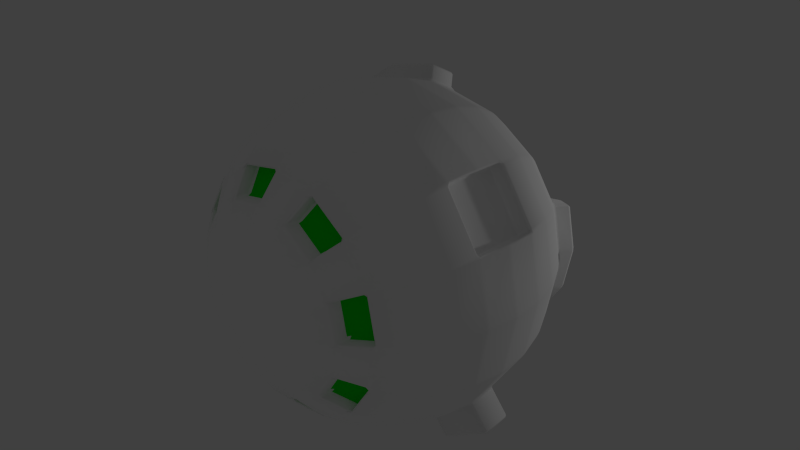 # Source: swarm_droid.blend  (saved by Blender 2.75.0; exported with 4.5.12 LTS)
import bpy
from mathutils import Matrix  # noqa: F401  (used for matrix-valued properties, if any)

bpy.ops.wm.read_factory_settings(use_empty=True)
scene = bpy.context.scene
scene.name = 'Scene'

# ---- collections
col_collection_1 = bpy.data.collections.new('Collection 1'); scene.collection.children.link(col_collection_1)

# ---- materials (node trees are filled in below, after node groups)
mat_material = bpy.data.materials.new('Material')
mat_material.alpha_threshold = 0.0
mat_material.use_transparent_shadow = False
mat_material.diffuse_color = (1.0, 1.0, 1.0, 1.0)
mat_material.roughness = 0.5
mat_material.line_color = (0.0, 0.0, 0.0, 1.0)
mat_material_001 = bpy.data.materials.new('Material.001')
mat_material_001.alpha_threshold = 0.0
mat_material_001.use_transparent_shadow = False
mat_material_001.diffuse_color = (0.0, 0.8, 0.00478, 1.0)
mat_material_001.roughness = 0.5

# ---- material node trees

# ---- world
world_world = bpy.data.worlds.new('World'); scene.world = world_world
world_world.color = (0.05088, 0.05088, 0.05088)
world_world.use_sun_shadow = False
world_world.sun_shadow_jitter_overblur = 0.0
world_world.cycles.sampling_method = 'MANUAL'
world_world.cycles.sample_map_resolution = 256

# ---- cameras
cam_camera = bpy.data.cameras.new('Camera')
cam_camera.clip_end = 100.0
cam_camera.lens = 35.0
cam_camera.sensor_width = 32.0
cam_camera.sensor_height = 18.0
cam_camera.ortho_scale = 7.314
cam_camera.dof.focus_distance = 0.0
cam_camera.dof.aperture_fstop = 128.0

# ---- lights
light_lamp = bpy.data.lights.new('Lamp', 'POINT')
light_lamp.transmission_factor = 0.0
light_lamp.cutoff_distance = 30.0
light_lamp.energy = 100.0
light_lamp.shadow_buffer_clip_start = 1.001
light_lamp.shadow_soft_size = 0.1
light_lamp.shadow_maximum_resolution = 0.006
light_lamp.use_absolute_resolution = True
light_lamp.cycles.use_multiple_importance_sampling = False

# ---- meshes
me_cube = bpy.data.meshes.new('Cube')
me_cube.from_pydata([(0.1855, -0.2842, 2.399e-07), (0.2551, -0.2466, 2.384e-07), (0.3704, -0.185, 2.384e-07), (0.4714, -0.1021, 2.384e-07), (0.5543, -0.001091, 2.086e-07), (0.6667, 0.3693, 1.879e-07), (0.6539, 0.4993, 1.788e-07), (0.6159, 0.6244, 1.49e-07), (0.5543, 0.7397, 1.49e-07), (0.4714, 0.8407, 1.49e-07), (0.3704, 0.9236, 1.192e-07), (0.2551, 0.9852, 1.192e-07), (0.1301, 1.023, 1.192e-07), (0.1714, -0.2842, -0.07098), (0.2357, -0.2466, -0.09763), (0.3422, -0.185, -0.1417), (0.4355, -0.1021, -0.1804), (0.5121, -0.001091, -0.2121), (0.6159, 0.3693, -0.2551), (0.6041, 0.4993, -0.2502), (0.569, 0.6244, -0.2357), (0.5121, 0.7397, -0.2121), (0.4355, 0.8407, -0.1804), (0.3422, 0.9236, -0.1417), (0.2357, 0.9852, -0.09763), (0.1202, 1.023, -0.04977), (0.1311, -0.2842, -0.1311), (0.1804, -0.2466, -0.1804), (0.2619, -0.185, -0.2619), (0.3333, -0.1021, -0.3333), (0.392, -0.001091, -0.392), (0.4355, 0.1142, -0.4355), (0.4623, 0.2392, -0.4623), (0.4714, 0.3693, -0.4714), (0.4623, 0.4993, -0.4623), (0.4355, 0.6244, -0.4355), (0.392, 0.7397, -0.392), (0.3333, 0.8407, -0.3333), (0.2619, 0.9236, -0.2619), (0.1804, 0.9852, -0.1804), (0.09197, 1.023, -0.09197), (0.07098, -0.2842, -0.1714), (0.09763, -0.2466, -0.2357), (0.1417, -0.185, -0.3422), (0.1804, -0.1021, -0.4355), (0.2121, -0.001091, -0.5121), (0.2357, 0.1142, -0.569), (0.2502, 0.2392, -0.6041), (0.2551, 0.3693, -0.6159), (0.2502, 0.4993, -0.6041), (0.2357, 0.6244, -0.569), (0.2121, 0.7397, -0.5121), (0.1804, 0.8407, -0.4355), (0.1417, 0.9236, -0.3422), (0.09763, 0.9852, -0.2357), (0.04977, 1.023, -0.1202), (-2.886e-07, -0.2842, -0.1855), (-2.922e-07, -0.2466, -0.2551), (-2.829e-07, -0.185, -0.3704), (-2.803e-07, -0.1021, -0.4714), (-2.75e-07, -0.001091, -0.5543), (-2.377e-07, 0.1142, -0.6159), (-2.188e-07, 0.2392, -0.6539), (-2.389e-07, 0.3693, -0.6667), (-1.796e-07, 0.4993, -0.6539), (-2.004e-07, 0.6244, -0.6159), (-1.631e-07, 0.7397, -0.5543), (-1.379e-07, 0.8407, -0.4714), (-1.155e-07, 0.9236, -0.3704), (-1.161e-07, 0.9852, -0.2551), (-7.563e-08, 1.023, -0.1301), (-0.07098, -0.2842, -0.1714), (-0.09763, -0.2466, -0.2357), (-0.1417, -0.185, -0.3422), (-0.1804, -0.1021, -0.4355), (-0.2121, -0.001091, -0.5121), (-0.2357, 0.1142, -0.569), (-0.2502, 0.2392, -0.6041), (-0.2551, 0.3693, -0.6159), (-0.2502, 0.4993, -0.6041), (-0.2357, 0.6244, -0.569), (-0.2121, 0.7397, -0.5121), (-0.1804, 0.8407, -0.4355), (-0.1417, 0.9236, -0.3422), (-0.09763, 0.9852, -0.2357), (-0.04977, 1.023, -0.1202), (-0.1312, -0.2842, -0.1311), (-0.1804, -0.2466, -0.1804), (-0.2619, -0.185, -0.2619), (-0.3333, -0.1021, -0.3333), (-0.392, -0.001091, -0.392), (-0.4355, 0.1142, -0.4355), (-0.4623, 0.2392, -0.4623), (-0.4714, 0.3693, -0.4714), (-0.4623, 0.4993, -0.4623), (-0.4355, 0.6244, -0.4355), (-0.392, 0.7397, -0.392), (-0.3333, 0.8407, -0.3333), (-0.2619, 0.9236, -0.2619), (-0.1804, 0.9852, -0.1804), (-0.09197, 1.023, -0.09197), (-0.1714, -0.2842, -0.07098), (-0.2357, -0.2466, -0.09763), (0.3422, -0.385, -0.1417), (-0.4355, -0.1021, -0.1804), (-0.5121, -0.001091, -0.2121), (-0.569, 0.1142, -0.2357), (-0.6041, 0.2392, -0.2502), (-0.6159, 0.3693, -0.2551), (-0.6041, 0.4993, -0.2502), (-0.569, 0.6244, -0.2357), (-0.5121, 0.7397, -0.2121), (-0.4355, 0.8407, -0.1804), (-0.3422, 0.9236, -0.1417), (-0.2357, 0.9852, -0.09763), (-0.1202, 1.023, -0.04977), (-0.1855, -0.2842, 2.399e-07), (-0.2551, -0.2466, 2.98e-07), (0.2357, -0.4466, -0.09763), (-0.4714, -0.1021, 2.682e-07), (-0.5543, -0.001091, 3.576e-07), (-0.6159, 0.1142, 3.278e-07), (-0.6539, 0.2392, 2.98e-07), (-0.6667, 0.3693, 3.442e-07), (-0.6539, 0.4993, 2.831e-07), (-0.6159, 0.6244, 3.278e-07), (-0.5543, 0.7397, 2.98e-07), (-0.4714, 0.8407, 1.788e-07), (-0.3704, 0.9236, 2.384e-07), (-0.2551, 0.9852, 2.384e-07), (-0.1301, 1.023, 1.788e-07), (-0.1714, -0.2842, 0.07098), (-0.2357, -0.2466, 0.09763), (-0.3422, -0.185, 0.1417), (-0.4355, -0.1021, 0.1804), (-0.5121, -0.001091, 0.2121), (-0.569, 0.1142, 0.2357), (-0.6041, 0.2392, 0.2502), (-0.6159, 0.3693, 0.2551), (-0.6041, 0.4993, 0.2502), (-0.569, 0.6244, 0.2357), (-0.5121, 0.7397, 0.2121), (-0.4355, 0.8407, 0.1804), (-0.3422, 0.9236, 0.1417), (-0.2357, 0.9852, 0.09763), (-0.1202, 1.023, 0.04977), (-0.1311, -0.2842, 0.1312), (-0.1804, -0.2466, 0.1804), (-0.2619, -0.185, 0.2619), (-0.3333, -0.1021, 0.3333), (-0.392, -0.001091, 0.392), (-0.4355, 0.1142, 0.4355), (-0.4623, 0.2392, 0.4623), (-0.4714, 0.3693, 0.4714), (-0.4623, 0.4993, 0.4623), (-0.4355, 0.6244, 0.4355), (-0.392, 0.7397, 0.392), (-0.3333, 0.8407, 0.3333), (-0.2619, 0.9236, 0.2619), (-0.1804, 0.9852, 0.1804), (-0.09197, 1.023, 0.09197), (-0.07098, -0.2842, 0.1714), (-0.09763, -0.2466, 0.2357), (-0.1417, -0.185, 0.3422), (-0.1804, -0.1021, 0.4355), (-0.2121, -0.001091, 0.5121), (-0.2357, 0.1142, 0.569), (-0.2502, 0.2392, 0.6041), (-0.2551, 0.3693, 0.6159), (-0.2502, 0.4993, 0.6041), (-0.2357, 0.6244, 0.569), (-0.2121, 0.7397, 0.5121), (-0.1804, 0.8407, 0.4355), (-0.1417, 0.9236, 0.3422), (-0.09763, 0.9852, 0.2357), (-0.04977, 1.023, 0.1202), (-1.894e-07, -0.2842, 0.1855), (-1.531e-07, -0.2466, 0.2551), (-7.428e-08, -0.185, 0.3704), (-7.169e-08, -0.1021, 0.4714), (6.277e-08, -0.001091, 0.5543), (4.044e-08, 0.1142, 0.6159), (-2.811e-10, 0.2392, 0.6539), (9.883e-08, 0.3693, 0.6667), (3.9e-08, 0.4993, 0.6539), (1.374e-07, 0.6244, 0.6159), (1.746e-07, 0.7397, 0.5543), (7.067e-08, 0.8407, 0.4714), (9.312e-08, 0.9236, 0.3704), (8.256e-08, 0.9852, 0.2551), (-2.099e-08, 1.023, 0.1301), (0.07098, -0.2842, 0.1714), (0.09763, -0.2466, 0.2357), (0.1417, -0.185, 0.3422), (0.1804, -0.1021, 0.4355), (0.2121, -0.001091, 0.5121), (0.2357, 0.1142, 0.569), (0.2502, 0.2392, 0.6041), (0.2551, 0.3693, 0.6159), (0.2502, 0.4993, 0.6041), (0.2357, 0.6244, 0.569), (0.2121, 0.7397, 0.5121), (0.1804, 0.8407, 0.4355), (0.1417, 0.9236, 0.3422), (0.09763, 0.9852, 0.2357), (0.04977, 1.023, 0.1202), (0.1311, -0.2842, 0.1311), (0.1804, -0.2466, 0.1804), (0.2619, -0.185, 0.2619), (0.3333, -0.1021, 0.3333), (0.392, -0.001091, 0.392), (0.4355, 0.1142, 0.4355), (0.4623, 0.2392, 0.4623), (0.4714, 0.3693, 0.4714), (0.4623, 0.4993, 0.4623), (0.4355, 0.6244, 0.4355), (0.392, 0.7397, 0.392), (0.3333, 0.8407, 0.3333), (0.2619, 0.9236, 0.2619), (0.1804, 0.9852, 0.1804), (0.09197, 1.023, 0.09197), (-6.08e-08, 1.036, 1.192e-07), (0.1714, -0.2842, 0.07098), (0.2357, -0.2466, 0.09763), (0.3422, -0.185, 0.1417), (0.4355, -0.1021, 0.1804), (0.5121, -0.001091, 0.2121), (0.569, 0.1142, 0.2357), (0.6041, 0.2392, 0.2502), (0.6159, 0.3693, 0.2551), (0.6041, 0.4993, 0.2502), (0.569, 0.6244, 0.2357), (0.5121, 0.7397, 0.2121), (0.4355, 0.8407, 0.1804), (0.3422, 0.9236, 0.1417), (0.2357, 0.9852, 0.09763), (0.1202, 1.023, 0.04977), (0.4714, 0.774, 1.425e-07), (0.3704, 0.8569, 1.127e-07), (0.4355, 0.774, -0.1804), (0.3422, 0.8569, -0.1417), (0.3333, 0.774, -0.3333), (0.2619, 0.8569, -0.2619), (0.1804, 0.774, -0.4355), (0.1417, 0.8569, -0.3422), (-1.509e-07, 0.774, -0.4714), (-1.284e-07, 0.8569, -0.3704), (-0.1804, 0.774, -0.4355), (-0.1417, 0.8569, -0.3422), (-0.3333, 0.774, -0.3333), (-0.2619, 0.8569, -0.2619), (-0.4355, 0.774, -0.1804), (-0.3422, 0.8569, -0.1417), (-0.4714, 0.774, 1.723e-07), (-0.3704, 0.8569, 2.319e-07), (-0.4355, 0.774, 0.1804), (-0.3422, 0.8569, 0.1417), (-0.3333, 0.774, 0.3333), (-0.2619, 0.8569, 0.2619), (-0.1804, 0.774, 0.4355), (-0.1417, 0.8569, 0.3422), (5.772e-08, 0.774, 0.4714), (8.017e-08, 0.8569, 0.3704), (0.1804, 0.774, 0.4355), (0.1417, 0.8569, 0.3422), (0.3333, 0.774, 0.3333), (0.2619, 0.8569, 0.2619), (0.4355, 0.774, 0.1804), (0.3422, 0.8569, 0.1417), (-0.2159, -0.3026, -0.1875), (-0.2974, -0.241, -0.269), (-0.3688, -0.1581, -0.3404), (-0.2712, -0.3026, -0.1047), (-0.3777, -0.241, -0.1488), (-0.471, -0.1581, -0.1875), (-0.2906, -0.3026, -0.007061), (-0.4059, -0.241, -0.007061), (-0.5069, -0.1581, -0.007061), (-0.2712, -0.3026, 0.09057), (-0.3777, -0.241, 0.1347), (-0.471, -0.1581, 0.1733), (0.1804, -0.4466, -0.1804), (0.2619, -0.385, -0.2619), (-0.324, 0.2264, -0.7144), (-0.3289, 0.3565, -0.7263), (-0.5361, 0.2264, -0.5727), (-0.5451, 0.3565, -0.5818), (0.2454, -0.4312, -0.134), (0.2986, -0.4004, -0.1561), (0.2177, -0.4312, -0.1754), (0.2585, -0.4004, -0.2162), (0.2454, -0.6312, -0.134), (0.2986, -0.6004, -0.1561), (0.2177, -0.6312, -0.1754), (0.2585, -0.6004, -0.2162), (0.4919, 0.01887, 0.01241), (0.5535, 0.1341, 0.01241), (0.5915, 0.2592, 0.01241), (0.6043, 0.3892, 0.01241), (0.4497, 0.01887, -0.1997), (0.5066, 0.1341, -0.2233), (0.5417, 0.2592, -0.2378), (0.5535, 0.3892, -0.2427), (0.3296, 0.01887, -0.3795), (0.3731, 0.1341, -0.4231), (0.4, 0.2592, -0.4499), (0.409, 0.3892, -0.459), (0.4497, 0.01887, 0.2245), (0.5066, 0.1341, 0.2481), (0.5417, 0.2592, 0.2626), (0.5535, 0.3892, 0.2675), (0.1714, -0.2176, -0.07098), (0.1855, -0.2176, 2.338e-07), (0.1311, -0.2176, -0.1311), (0.07098, -0.2176, -0.1714), (-2.947e-07, -0.2176, -0.1855), (-0.07098, -0.2176, -0.1714), (-0.1312, -0.2176, -0.1311), (-0.1714, -0.2176, -0.07098), (-0.1855, -0.2176, 2.338e-07), (-0.1714, -0.2176, 0.07098), (-0.1311, -0.2176, 0.1312), (-0.07098, -0.2176, 0.1714), (-1.955e-07, -0.2176, 0.1855), (0.07098, -0.2176, 0.1714), (0.1285, -0.2345, -0.05323), (0.1311, -0.2176, 0.1311), (0.1714, -0.2176, 0.07098), (-0.5487, 0.2392, 0.2132), (-0.5605, 0.3693, 0.2181), (-0.5487, 0.4993, 0.2132), (-0.4069, 0.2392, 0.4253), (-0.416, 0.3693, 0.4344), (-0.4069, 0.4993, 0.4253), (0.1285, -0.2178, -0.05323), (0.1391, -0.2178, 2.329e-07), (0.09836, -0.2178, -0.09836), (0.05323, -0.2178, -0.1285), (-2.815e-07, -0.2178, -0.1391), (-0.05323, -0.2178, -0.1285), (-0.09836, -0.2178, -0.09836), (-0.1285, -0.2178, -0.05323), (-0.1391, -0.2178, 2.329e-07), (-0.1285, -0.2178, 0.05323), (-0.09836, -0.2178, 0.09836), (-0.05323, -0.2178, 0.1285), (-2.071e-07, -0.2178, 0.1391), (0.05323, -0.2178, 0.1285), (0.09836, -0.2178, 0.09836), (0.1285, -0.2178, 0.05323), (0.1391, -0.2345, 2.344e-07), (0.09836, -0.2345, -0.09836), (0.05323, -0.2345, -0.1285), (-2.794e-07, -0.2345, -0.1391), (-0.05323, -0.2345, -0.1285), (-0.09836, -0.2345, -0.09836), (-0.1285, -0.2345, -0.05323), (-0.1391, -0.2345, 2.344e-07), (-0.1285, -0.2345, 0.05323), (-0.09836, -0.2345, 0.09836), (-0.05323, -0.2345, 0.1285), (-2.05e-07, -0.2345, 0.1391), (0.05323, -0.2345, 0.1285), (-1.034e-07, -0.2482, 3.619e-07), (0.09836, -0.2345, 0.09836), (0.1285, -0.2345, 0.05323), (0.0225, -0.03252, 0.6086), (0.0225, 0.08274, 0.6702), (0.2346, -0.03252, 0.5664), (0.2582, 0.08274, 0.6234), (0.4145, -0.03252, 0.4463), (0.458, 0.08274, 0.4898)], [], [(127, 142, 255, 253), (5, 229, 310, 298), (11, 10, 23, 24), (18, 5, 298, 302), (12, 11, 24, 25), (227, 226, 307, 308), (6, 5, 18, 19), (1, 0, 13, 14), (7, 6, 19, 20), (2, 1, 14, 15), (8, 7, 20, 21), (3, 2, 15, 16), (9, 8, 21, 22), (4, 3, 16, 17), (16, 15, 28, 29), (22, 21, 36, 37), (17, 16, 29, 30), (23, 22, 37, 38), (4, 17, 299, 295), (24, 23, 38, 39), (31, 32, 305, 304), (25, 24, 39, 40), (17, 30, 303, 299), (19, 18, 33, 34), (14, 13, 26, 27), (20, 19, 34, 35), (28, 15, 103, 282), (21, 20, 35, 36), (33, 32, 47, 48), (34, 33, 48, 49), (27, 26, 41, 42), (35, 34, 49, 50), (28, 27, 42, 43), (36, 35, 50, 51), (29, 28, 43, 44), (37, 36, 51, 52), (30, 29, 44, 45), (202, 203, 264, 263), (31, 30, 45, 46), (39, 38, 53, 54), (32, 31, 46, 47), (40, 39, 54, 55), (52, 51, 66, 67), (45, 44, 59, 60), (53, 52, 67, 68), (46, 45, 60, 61), (54, 53, 68, 69), (47, 46, 61, 62), (55, 54, 69, 70), (48, 47, 62, 63), (49, 48, 63, 64), (42, 41, 56, 57), (50, 49, 64, 65), (43, 42, 57, 58), (51, 50, 65, 66), (44, 43, 58, 59), (64, 63, 78, 79), (57, 56, 71, 72), (65, 64, 79, 80), (58, 57, 72, 73), (66, 65, 80, 81), (59, 58, 73, 74), (67, 66, 81, 82), (60, 59, 74, 75), (234, 218, 266, 268), (61, 60, 75, 76), (69, 68, 83, 84), (62, 61, 76, 77), (70, 69, 84, 85), (63, 62, 77, 78), (83, 82, 97, 98), (76, 75, 90, 91), (84, 83, 98, 99), (77, 76, 91, 92), (85, 84, 99, 100), (78, 77, 283, 284), (79, 78, 93, 94), (72, 71, 86, 87), (80, 79, 94, 95), (73, 72, 87, 88), (81, 80, 95, 96), (74, 73, 88, 89), (82, 81, 96, 97), (75, 74, 89, 90), (87, 86, 101, 102), (95, 94, 109, 110), (104, 89, 271, 274), (96, 95, 110, 111), (88, 87, 269, 270), (97, 96, 111, 112), (90, 89, 104, 105), (10, 9, 237, 238), (91, 90, 105, 106), (99, 98, 113, 114), (92, 91, 106, 107), (100, 99, 114, 115), (93, 92, 107, 108), (94, 93, 108, 109), (106, 105, 120, 121), (114, 113, 128, 129), (107, 106, 121, 122), (115, 114, 129, 130), (108, 107, 122, 123), (109, 108, 123, 124), (102, 101, 116, 117), (110, 109, 124, 125), (133, 134, 280, 279), (111, 110, 125, 126), (134, 119, 277, 280), (112, 111, 126, 127), (105, 104, 119, 120), (113, 112, 127, 128), (125, 124, 139, 140), (119, 104, 274, 277), (126, 125, 140, 141), (132, 133, 279, 278), (127, 126, 141, 142), (120, 119, 134, 135), (113, 98, 250, 252), (121, 120, 135, 136), (129, 128, 143, 144), (122, 121, 136, 137), (130, 129, 144, 145), (123, 122, 137, 138), (124, 123, 138, 139), (117, 116, 131, 132), (144, 143, 158, 159), (137, 136, 151, 152), (145, 144, 159, 160), (138, 137, 328, 329), (154, 139, 330, 333), (132, 131, 146, 147), (140, 139, 154, 155), (133, 132, 147, 148), (141, 140, 155, 156), (134, 133, 148, 149), (142, 141, 156, 157), (135, 134, 149, 150), (143, 142, 157, 158), (136, 135, 150, 151), (148, 147, 162, 163), (156, 155, 170, 171), (149, 148, 163, 164), (157, 156, 171, 172), (150, 149, 164, 165), (98, 97, 249, 250), (151, 150, 165, 166), (159, 158, 173, 174), (152, 151, 166, 167), (160, 159, 174, 175), (153, 152, 167, 168), (154, 153, 168, 169), (147, 146, 161, 162), (155, 154, 169, 170), (167, 166, 181, 182), (175, 174, 189, 190), (168, 167, 182, 183), (169, 168, 183, 184), (162, 161, 176, 177), (170, 169, 184, 185), (163, 162, 177, 178), (171, 170, 185, 186), (164, 163, 178, 179), (172, 171, 186, 187), (165, 164, 179, 180), (173, 172, 187, 188), (166, 165, 180, 181), (174, 173, 188, 189), (186, 185, 200, 201), (179, 178, 193, 194), (187, 186, 201, 202), (180, 179, 194, 195), (188, 187, 261, 262), (196, 181, 367, 369), (189, 188, 203, 204), (182, 181, 196, 197), (190, 189, 204, 205), (183, 182, 197, 198), (184, 183, 198, 199), (177, 176, 191, 192), (185, 184, 199, 200), (178, 177, 192, 193), (205, 204, 219, 220), (198, 197, 212, 213), (199, 198, 213, 214), (192, 191, 206, 207), (200, 199, 214, 215), (193, 192, 207, 208), (201, 200, 215, 216), (194, 193, 208, 209), (202, 201, 216, 217), (195, 194, 209, 210), (203, 202, 217, 218), (210, 211, 371, 370), (204, 203, 218, 219), (197, 196, 211, 212), (217, 216, 232, 233), (210, 209, 225, 226), (97, 112, 251, 249), (211, 210, 226, 227), (219, 218, 234, 235), (212, 211, 227, 228), (220, 219, 235, 236), (213, 212, 228, 229), (214, 213, 229, 230), (207, 206, 222, 223), (215, 214, 230, 231), (208, 207, 223, 224), (216, 215, 231, 232), (209, 208, 224, 225), (56, 41, 314, 315), (221, 12, 25), (41, 26, 313, 314), (221, 25, 40), (146, 131, 320, 321), (221, 40, 55), (13, 0, 312, 311), (221, 55, 70), (221, 70, 85), (161, 146, 321, 322), (176, 161, 322, 323), (221, 85, 100), (206, 191, 324, 326), (221, 100, 115), (86, 71, 316, 317), (221, 115, 130), (191, 176, 323, 324), (221, 130, 145), (101, 86, 317, 318), (221, 145, 160), (222, 206, 326, 327), (221, 160, 175), (26, 13, 311, 313), (221, 175, 190), (116, 101, 318, 319), (221, 190, 205), (131, 116, 319, 320), (221, 205, 220), (71, 56, 315, 316), (221, 220, 236), (0, 222, 327, 312), (221, 236, 12), (230, 229, 5, 6), (223, 222, 0, 1), (231, 230, 6, 7), (224, 223, 1, 2), (232, 231, 7, 8), (225, 224, 2, 3), (233, 232, 8, 9), (226, 225, 3, 4), (234, 233, 9, 10), (229, 228, 309, 310), (235, 234, 10, 11), (30, 31, 304, 303), (236, 235, 11, 12), (33, 18, 302, 306), (238, 237, 239, 240), (242, 241, 243, 244), (246, 245, 247, 248), (250, 249, 251, 252), (254, 253, 255, 256), (258, 257, 259, 260), (262, 261, 263, 264), (266, 265, 267, 268), (112, 113, 252, 251), (22, 23, 240, 239), (143, 128, 254, 256), (128, 127, 253, 254), (38, 37, 241, 242), (218, 217, 265, 266), (23, 10, 238, 240), (157, 172, 259, 257), (9, 22, 239, 237), (37, 52, 243, 241), (142, 143, 256, 255), (52, 53, 244, 243), (173, 158, 258, 260), (233, 234, 268, 267), (53, 38, 242, 244), (158, 157, 257, 258), (187, 202, 263, 261), (68, 67, 245, 246), (67, 82, 247, 245), (203, 188, 262, 264), (172, 173, 260, 259), (82, 83, 248, 247), (217, 233, 267, 265), (83, 68, 246, 248), (270, 269, 272, 273), (271, 270, 273, 274), (273, 272, 275, 276), (274, 273, 276, 277), (276, 275, 278, 279), (277, 276, 279, 280), (117, 132, 278, 275), (89, 88, 270, 271), (87, 102, 272, 269), (102, 117, 275, 272), (118, 281, 289, 287), (15, 14, 118, 103), (14, 27, 281, 118), (27, 28, 282, 281), (284, 283, 285, 286), (93, 78, 284, 286), (77, 92, 285, 283), (92, 93, 286, 285), (290, 288, 292, 294), (281, 282, 290, 289), (282, 103, 288, 290), (103, 118, 287, 288), (292, 291, 293, 294), (288, 287, 291, 292), (287, 289, 293, 291), (289, 290, 294, 293), (296, 295, 299, 300), (297, 296, 300, 301), (298, 297, 301, 302), (300, 299, 303, 304), (301, 300, 304, 305), (302, 301, 305, 306), (308, 307, 295, 296), (309, 308, 296, 297), (310, 309, 297, 298), (226, 4, 295, 307), (32, 33, 306, 305), (228, 227, 308, 309), (312, 327, 349, 335), (313, 311, 334, 336), (320, 319, 342, 343), (327, 326, 348, 349), (311, 312, 335, 334), (319, 318, 341, 342), (326, 324, 347, 348), (318, 317, 340, 341), (317, 316, 339, 340), (324, 323, 346, 347), (316, 315, 338, 339), (323, 322, 345, 346), (315, 314, 337, 338), (322, 321, 344, 345), (314, 313, 336, 337), (321, 320, 343, 344), (329, 328, 331, 332), (330, 329, 332, 333), (152, 153, 332, 331), (139, 138, 329, 330), (153, 154, 333, 332), (137, 152, 331, 328), (344, 343, 358, 359), (335, 349, 365, 350), (336, 334, 325, 351), (343, 342, 357, 358), (349, 348, 364, 365), (334, 335, 350, 325), (342, 341, 356, 357), (348, 347, 362, 364), (341, 340, 355, 356), (340, 339, 354, 355), (347, 346, 361, 362), (339, 338, 353, 354), (346, 345, 360, 361), (338, 337, 352, 353), (345, 344, 359, 360), (337, 336, 351, 352), (350, 363, 325), (325, 363, 351), (351, 363, 352), (352, 363, 353), (353, 363, 354), (354, 363, 355), (355, 363, 356), (356, 363, 357), (357, 363, 358), (358, 363, 359), (359, 363, 360), (360, 363, 361), (361, 363, 362), (362, 363, 364), (364, 363, 365), (365, 363, 350), (367, 366, 368, 369), (369, 368, 370, 371), (181, 180, 366, 367), (180, 195, 368, 366), (211, 196, 369, 371), (195, 210, 370, 368)])
me_cube.polygons.foreach_set('use_smooth', [True] * 386)
me_cube.polygons.foreach_set('material_index', [0, 0, 0, 0, 0, 0, 0, 0, 0, 0, 0, 0, 0, 0, 0, 0, 0, 0, 0, 0, 0, 0, 0, 0, 0, 0, 0, 0, 0, 0, 0, 0, 0, 0, 0, 0, 0, 0, 0, 0, 0, 0, 0, 0, 0, 0, 0, 0, 0, 0, 0, 0, 0, 0, 0, 0, 0, 0, 0, 0, 0, 0, 0, 0, 0, 0, 0, 0, 0, 0, 0, 0, 0, 0, 0, 0, 0, 0, 0, 0, 0, 0, 0, 0, 0, 0, 0, 0, 0, 0, 0, 0, 0, 0, 0, 0, 0, 0, 0, 0, 0, 0, 0, 0, 0, 0, 0, 0, 0, 0, 0, 0, 0, 0, 0, 0, 0, 0, 0, 0, 0, 0, 0, 0, 0, 0, 0, 0, 0, 0, 0, 0, 0, 0, 0, 0, 0, 0, 0, 0, 0, 0, 0, 0, 0, 0, 0, 0, 0, 0, 0, 0, 0, 0, 0, 0, 0, 0, 0, 0, 0, 0, 0, 0, 0, 0, 0, 0, 0, 0, 0, 0, 0, 0, 0, 0, 0, 0, 0, 0, 0, 0, 0, 0, 0, 0, 0, 0, 0, 0, 0, 0, 0, 0, 0, 0, 0, 0, 0, 0, 0, 0, 0, 0, 0, 0, 0, 0, 0, 0, 0, 0, 0, 0, 0, 0, 0, 0, 0, 0, 0, 0, 0, 0, 0, 0, 0, 0, 0, 0, 0, 0, 0, 0, 0, 0, 0, 0, 0, 0, 0, 0, 0, 0, 0, 0, 0, 0, 0, 0, 0, 0, 0, 0, 0, 0, 1, 1, 1, 1, 1, 1, 1, 1, 0, 0, 0, 0, 0, 0, 0, 0, 0, 0, 0, 0, 0, 0, 0, 0, 0, 0, 0, 0, 0, 0, 0, 0, 0, 0, 0, 0, 0, 0, 0, 0, 0, 0, 0, 0, 0, 0, 0, 0, 0, 0, 0, 0, 0, 0, 0, 0, 0, 0, 0, 0, 0, 0, 0, 0, 0, 0, 0, 0, 0, 0, 0, 0, 0, 0, 0, 0, 0, 0, 0, 0, 0, 0, 0, 0, 0, 0, 0, 0, 0, 0, 0, 0, 0, 0, 0, 0, 0, 0, 0, 0, 0, 0, 0, 0, 0, 0, 0, 0, 0, 0, 0, 0, 0, 0, 0, 0, 0, 0, 0, 0, 0, 0, 0, 0, 0, 0, 0, 0, 0, 0])
_uv = me_cube.uv_layers.new(name='UVMap')
_uv.uv.foreach_set('vector', [0.3722, 0.634, 0.3727, 0.5818, 0.3852, 0.6062, 0.3823, 0.6191, 0.2552, 0.1429, 0.2563, 0.2006, 0.2436, 0.1935, 0.2433, 0.1471, 0.4739, 0.1506, 0.4251, 0.1426, 0.436, 0.09365, 0.4864, 0.111, 0.2438, 0.08878, 0.2552, 0.1429, 0.2433, 0.1471, 0.2282, 0.09123, 0.5455, 0.5881, 0.5271, 0.6155, 0.5091, 0.5974, 0.5366, 0.5792, 0.2074, 0.2195, 0.1785, 0.2208, 0.1861, 0.2076, 0.2058, 0.2083, 0.2809, 0.1402, 0.2552, 0.1429, 0.2438, 0.08878, 0.2732, 0.08198, 0.06143, 0.2352, 0.04025, 0.2514, 0.02268, 0.2336, 0.03856, 0.2113, 0.3108, 0.1378, 0.2809, 0.1402, 0.2732, 0.08198, 0.3064, 0.07769, 0.09355, 0.2121, 0.06143, 0.2352, 0.03856, 0.2113, 0.06652, 0.1762, 0.3438, 0.1365, 0.3108, 0.1378, 0.3064, 0.07769, 0.3433, 0.07761, 0.123, 0.1943, 0.09355, 0.2121, 0.06652, 0.1762, 0.09881, 0.1531, 0.3806, 0.1329, 0.3438, 0.1365, 0.3433, 0.07761, 0.3814, 0.0819, 0.1486, 0.1803, 0.123, 0.1943, 0.09881, 0.1531, 0.1277, 0.138, 0.09881, 0.1531, 0.06652, 0.1762, 0.0388, 0.1375, 0.0696, 0.1074, 0.3814, 0.0819, 0.3433, 0.07761, 0.3503, 0.0004037, 0.406, 0.01294, 0.1277, 0.138, 0.09881, 0.1531, 0.0696, 0.1074, 0.1044, 0.08189, 0.436, 0.09365, 0.3814, 0.0819, 0.406, 0.01294, 0.4602, 0.03846, 0.1486, 0.1803, 0.1277, 0.138, 0.1406, 0.129, 0.1618, 0.1756, 0.4864, 0.111, 0.436, 0.09365, 0.4602, 0.03846, 0.5067, 0.07336, 0.1292, 0.04505, 0.168, 0.02502, 0.1741, 0.04473, 0.1425, 0.06058, 0.5366, 0.5792, 0.5091, 0.5974, 0.4993, 0.5738, 0.5317, 0.5675, 0.1277, 0.138, 0.1044, 0.08189, 0.1241, 0.08397, 0.1406, 0.129, 0.2732, 0.08198, 0.2438, 0.08878, 0.2117, 0.03097, 0.252, 0.01036, 0.03856, 0.2113, 0.02268, 0.2336, 0.000144, 0.2228, 0.007561, 0.1965, 0.3064, 0.07769, 0.2732, 0.08198, 0.252, 0.01036, 0.2987, 0.000144, 0.5348, 0.128, 0.5763, 0.1252, 0.5763, 0.1797, 0.5433, 0.1741, 0.3433, 0.07761, 0.3064, 0.07769, 0.2987, 0.000144, 0.3503, 0.0004037, 0.3061, 0.9912, 0.2646, 0.999, 0.2564, 0.9253, 0.2889, 0.9201, 0.3446, 0.9772, 0.3061, 0.9912, 0.2889, 0.9201, 0.3204, 0.912, 0.0488, 0.922, 0.02671, 0.9004, 0.04293, 0.8775, 0.0692, 0.8907, 0.3792, 0.9577, 0.3446, 0.9772, 0.3204, 0.912, 0.3508, 0.9015, 0.08836, 0.9541, 0.0488, 0.922, 0.0692, 0.8907, 0.1108, 0.9081, 0.4088, 0.9338, 0.3792, 0.9577, 0.3508, 0.9015, 0.3801, 0.8895, 0.1314, 0.9779, 0.08836, 0.9541, 0.1108, 0.9081, 0.1499, 0.9194, 0.43, 0.9103, 0.4088, 0.9338, 0.3801, 0.8895, 0.4049, 0.877, 0.1762, 0.9931, 0.1314, 0.9779, 0.1499, 0.9194, 0.1872, 0.9255, 0.3844, 0.2842, 0.4251, 0.2742, 0.4149, 0.2855, 0.3994, 0.2962, 0.221, 0.9999, 0.1762, 0.9931, 0.1872, 0.9255, 0.2227, 0.9273, 0.499, 0.8608, 0.4681, 0.8924, 0.4431, 0.8554, 0.4793, 0.8335, 0.2646, 0.999, 0.221, 0.9999, 0.2227, 0.9273, 0.2564, 0.9253, 0.5317, 0.5675, 0.4993, 0.5738, 0.4993, 0.5483, 0.5316, 0.5548, 0.4049, 0.877, 0.3801, 0.8895, 0.362, 0.8386, 0.3902, 0.8248, 0.1872, 0.9255, 0.1499, 0.9194, 0.1568, 0.8686, 0.1898, 0.8696, 0.4431, 0.8554, 0.4049, 0.877, 0.3902, 0.8248, 0.428, 0.8166, 0.2227, 0.9273, 0.1872, 0.9255, 0.1898, 0.8696, 0.2206, 0.8686, 0.4793, 0.8335, 0.4431, 0.8554, 0.428, 0.8166, 0.4671, 0.8021, 0.2564, 0.9253, 0.2227, 0.9273, 0.2206, 0.8686, 0.2483, 0.8657, 0.5316, 0.5548, 0.4993, 0.5483, 0.5091, 0.5247, 0.5365, 0.5431, 0.2889, 0.9201, 0.2564, 0.9253, 0.2483, 0.8657, 0.2765, 0.8609, 0.3204, 0.912, 0.2889, 0.9201, 0.2765, 0.8609, 0.3052, 0.8548, 0.0692, 0.8907, 0.04293, 0.8775, 0.05259, 0.8518, 0.08, 0.858, 0.3508, 0.9015, 0.3204, 0.912, 0.3052, 0.8548, 0.3333, 0.8476, 0.1108, 0.9081, 0.0692, 0.8907, 0.08, 0.858, 0.1211, 0.865, 0.3801, 0.8895, 0.3508, 0.9015, 0.3333, 0.8476, 0.362, 0.8386, 0.1499, 0.9194, 0.1108, 0.9081, 0.1211, 0.865, 0.1568, 0.8686, 0.3052, 0.8548, 0.2765, 0.8609, 0.27, 0.8046, 0.2955, 0.8012, 0.08, 0.858, 0.05259, 0.8518, 0.0563, 0.8254, 0.08316, 0.8253, 0.3333, 0.8476, 0.3052, 0.8548, 0.2955, 0.8012, 0.3219, 0.7972, 0.1211, 0.865, 0.08, 0.858, 0.08316, 0.8253, 0.1233, 0.8248, 0.362, 0.8386, 0.3333, 0.8476, 0.3219, 0.7972, 0.3495, 0.7925, 0.1568, 0.8686, 0.1211, 0.865, 0.1233, 0.8248, 0.156, 0.8223, 0.3902, 0.8248, 0.362, 0.8386, 0.3495, 0.7925, 0.3759, 0.7868, 0.1898, 0.8696, 0.1568, 0.8686, 0.156, 0.8223, 0.1868, 0.8195, 0.4192, 0.1893, 0.4208, 0.2323, 0.4041, 0.2235, 0.4056, 0.1988, 0.2206, 0.8686, 0.1898, 0.8696, 0.1868, 0.8195, 0.2146, 0.8163, 0.4671, 0.8021, 0.428, 0.8166, 0.4173, 0.7775, 0.4601, 0.768, 0.2483, 0.8657, 0.2206, 0.8686, 0.2146, 0.8163, 0.2393, 0.8114, 0.5365, 0.5431, 0.5091, 0.5247, 0.5271, 0.5066, 0.5454, 0.5341, 0.2765, 0.8609, 0.2483, 0.8657, 0.2393, 0.8114, 0.27, 0.8046, 0.4173, 0.7775, 0.3759, 0.7868, 0.3731, 0.7347, 0.4131, 0.7351, 0.2146, 0.8163, 0.1868, 0.8195, 0.1812, 0.7722, 0.2085, 0.7687, 0.4601, 0.768, 0.4173, 0.7775, 0.4131, 0.7351, 0.4579, 0.7312, 0.2393, 0.8114, 0.2146, 0.8163, 0.2085, 0.7687, 0.2342, 0.7653, 0.5454, 0.5341, 0.5271, 0.5066, 0.5508, 0.4968, 0.5571, 0.5292, 0.27, 0.8046, 0.2393, 0.8114, 0.2489, 0.7892, 0.2545, 0.7898, 0.2955, 0.8012, 0.27, 0.8046, 0.264, 0.7585, 0.2876, 0.7526, 0.08316, 0.8253, 0.0563, 0.8254, 0.05373, 0.8004, 0.08164, 0.7918, 0.3219, 0.7972, 0.2955, 0.8012, 0.2876, 0.7526, 0.3139, 0.7479, 0.1233, 0.8248, 0.08316, 0.8253, 0.08164, 0.7918, 0.1193, 0.789, 0.3495, 0.7925, 0.3219, 0.7972, 0.3139, 0.7479, 0.3424, 0.7431, 0.156, 0.8223, 0.1233, 0.8248, 0.1193, 0.789, 0.1509, 0.7767, 0.3759, 0.7868, 0.3495, 0.7925, 0.3424, 0.7431, 0.3731, 0.7347, 0.1868, 0.8195, 0.156, 0.8223, 0.1509, 0.7767, 0.1812, 0.7722, 0.08164, 0.7918, 0.05373, 0.8004, 0.04367, 0.7758, 0.0666, 0.7649, 0.3139, 0.7479, 0.2876, 0.7526, 0.2778, 0.7011, 0.306, 0.6971, 0.1471, 0.7342, 0.1509, 0.7767, 0.1384, 0.7681, 0.1318, 0.737, 0.3424, 0.7431, 0.3139, 0.7479, 0.306, 0.6971, 0.3358, 0.6946, 0.1193, 0.789, 0.08164, 0.7918, 0.08924, 0.7747, 0.115, 0.7723, 0.3731, 0.7347, 0.3424, 0.7431, 0.3358, 0.6946, 0.3651, 0.6926, 0.1812, 0.7722, 0.1509, 0.7767, 0.1471, 0.7342, 0.1729, 0.7264, 0.4251, 0.1426, 0.3806, 0.1329, 0.3903, 0.118, 0.4088, 0.1287, 0.2085, 0.7687, 0.1812, 0.7722, 0.1729, 0.7264, 0.1995, 0.7191, 0.4579, 0.7312, 0.4131, 0.7351, 0.4114, 0.6917, 0.4598, 0.6926, 0.2342, 0.7653, 0.2085, 0.7687, 0.1995, 0.7191, 0.2263, 0.7123, 0.5571, 0.5292, 0.5508, 0.4968, 0.5763, 0.4968, 0.5698, 0.5291, 0.264, 0.7585, 0.2342, 0.7653, 0.2263, 0.7123, 0.2524, 0.706, 0.2876, 0.7526, 0.264, 0.7585, 0.2524, 0.706, 0.2778, 0.7011, 0.1995, 0.7191, 0.1729, 0.7264, 0.1556, 0.6815, 0.1831, 0.6695, 0.4598, 0.6926, 0.4114, 0.6917, 0.4172, 0.6442, 0.4666, 0.6522, 0.2263, 0.7123, 0.1995, 0.7191, 0.1831, 0.6695, 0.2099, 0.6599, 0.5698, 0.5291, 0.5763, 0.4968, 0.5999, 0.5066, 0.5815, 0.534, 0.2524, 0.706, 0.2263, 0.7123, 0.2099, 0.6599, 0.2392, 0.6518, 0.2778, 0.7011, 0.2524, 0.706, 0.2392, 0.6518, 0.268, 0.6454, 0.0666, 0.7649, 0.04367, 0.7758, 0.03288, 0.7521, 0.05403, 0.7402, 0.306, 0.6971, 0.2778, 0.7011, 0.268, 0.6454, 0.2999, 0.6408, 0.06563, 0.6801, 0.09904, 0.6612, 0.09726, 0.679, 0.07759, 0.695, 0.3358, 0.6946, 0.306, 0.6971, 0.2999, 0.6408, 0.3341, 0.6382, 0.09904, 0.6612, 0.1298, 0.6957, 0.1181, 0.7049, 0.09726, 0.679, 0.3651, 0.6926, 0.3358, 0.6946, 0.3341, 0.6382, 0.3722, 0.634, 0.1729, 0.7264, 0.1471, 0.7342, 0.1298, 0.6957, 0.1556, 0.6815, 0.4114, 0.6917, 0.3651, 0.6926, 0.3722, 0.634, 0.4172, 0.6442, 0.2999, 0.6408, 0.268, 0.6454, 0.26, 0.5781, 0.2951, 0.5752, 0.1298, 0.6957, 0.1471, 0.7342, 0.1318, 0.737, 0.1181, 0.7049, 0.3341, 0.6382, 0.2999, 0.6408, 0.2951, 0.5752, 0.3332, 0.5765, 0.04073, 0.7119, 0.06563, 0.6801, 0.07759, 0.695, 0.05909, 0.7153, 0.3722, 0.634, 0.3341, 0.6382, 0.3332, 0.5765, 0.3727, 0.5818, 0.1556, 0.6815, 0.1298, 0.6957, 0.09904, 0.6612, 0.1261, 0.6357, 0.4114, 0.6917, 0.4131, 0.7351, 0.3961, 0.7262, 0.3978, 0.7014, 0.1831, 0.6695, 0.1556, 0.6815, 0.1261, 0.6357, 0.1559, 0.6153, 0.4666, 0.6522, 0.4172, 0.6442, 0.428, 0.5947, 0.4788, 0.612, 0.2099, 0.6599, 0.1831, 0.6695, 0.1559, 0.6153, 0.1875, 0.5964, 0.5815, 0.534, 0.5999, 0.5066, 0.618, 0.5247, 0.5905, 0.5429, 0.2392, 0.6518, 0.2099, 0.6599, 0.1875, 0.5964, 0.2223, 0.5921, 0.268, 0.6454, 0.2392, 0.6518, 0.2223, 0.5921, 0.26, 0.5781, 0.05403, 0.7402, 0.03288, 0.7521, 0.02025, 0.7312, 0.04073, 0.7119, 0.4788, 0.612, 0.428, 0.5947, 0.4522, 0.5392, 0.499, 0.5741, 0.1875, 0.5964, 0.1559, 0.6153, 0.1141, 0.5569, 0.1491, 0.5312, 0.5905, 0.5429, 0.618, 0.5247, 0.6278, 0.5483, 0.5954, 0.5546, 0.2223, 0.5921, 0.1875, 0.5964, 0.1949, 0.5792, 0.2183, 0.5785, 0.2481, 0.5057, 0.26, 0.5781, 0.2413, 0.5667, 0.236, 0.5239, 0.04073, 0.7119, 0.02025, 0.7312, 0.000144, 0.7152, 0.01355, 0.6906, 0.2951, 0.5752, 0.26, 0.5781, 0.2481, 0.5057, 0.2906, 0.4984, 0.06563, 0.6801, 0.04073, 0.7119, 0.01355, 0.6906, 0.03305, 0.6521, 0.3332, 0.5765, 0.2951, 0.5752, 0.2906, 0.4984, 0.3421, 0.4993, 0.09904, 0.6612, 0.06563, 0.6801, 0.03305, 0.6521, 0.05855, 0.6174, 0.3727, 0.5818, 0.3332, 0.5765, 0.3421, 0.4993, 0.3981, 0.5125, 0.1261, 0.6357, 0.09904, 0.6612, 0.05855, 0.6174, 0.08341, 0.5871, 0.428, 0.5947, 0.3727, 0.5818, 0.3981, 0.5125, 0.4522, 0.5392, 0.1559, 0.6153, 0.1261, 0.6357, 0.08341, 0.5871, 0.1141, 0.5569, 0.09744, 0.4551, 0.0561, 0.4242, 0.07574, 0.3918, 0.1183, 0.408, 0.4181, 0.4287, 0.389, 0.4527, 0.3603, 0.3973, 0.3893, 0.3854, 0.1417, 0.4772, 0.09744, 0.4551, 0.1183, 0.408, 0.1584, 0.4181, 0.4394, 0.4053, 0.4181, 0.4287, 0.3893, 0.3854, 0.4143, 0.3725, 0.1864, 0.4906, 0.1417, 0.4772, 0.1584, 0.4181, 0.1952, 0.4226, 0.4131, 0.7351, 0.3731, 0.7347, 0.3788, 0.7205, 0.3961, 0.7262, 0.231, 0.4965, 0.1864, 0.4906, 0.1952, 0.4226, 0.2308, 0.4233, 0.5067, 0.3556, 0.4767, 0.3872, 0.4515, 0.3511, 0.4869, 0.3289, 0.2749, 0.4952, 0.231, 0.4965, 0.2308, 0.4233, 0.2661, 0.4209, 0.5954, 0.5546, 0.6278, 0.5483, 0.6278, 0.5738, 0.5954, 0.5673, 0.3165, 0.4869, 0.2749, 0.4952, 0.2661, 0.4209, 0.2991, 0.4157, 0.3549, 0.4724, 0.3165, 0.4869, 0.2991, 0.4157, 0.3304, 0.4077, 0.0561, 0.4242, 0.03283, 0.403, 0.04855, 0.3792, 0.07574, 0.3918, 0.389, 0.4527, 0.3549, 0.4724, 0.3304, 0.4077, 0.3603, 0.3973, 0.2661, 0.4209, 0.2308, 0.4233, 0.2309, 0.3604, 0.2603, 0.3595, 0.5954, 0.5673, 0.6278, 0.5738, 0.618, 0.5974, 0.5906, 0.579, 0.2991, 0.4157, 0.2661, 0.4209, 0.2603, 0.3595, 0.2882, 0.3564, 0.3304, 0.4077, 0.2991, 0.4157, 0.2882, 0.3564, 0.3155, 0.3512, 0.07574, 0.3918, 0.04855, 0.3792, 0.05768, 0.3526, 0.08588, 0.3584, 0.3603, 0.3973, 0.3304, 0.4077, 0.3155, 0.3512, 0.3429, 0.3442, 0.1183, 0.408, 0.07574, 0.3918, 0.08588, 0.3584, 0.1271, 0.3644, 0.3893, 0.3854, 0.3603, 0.3973, 0.3429, 0.3442, 0.3711, 0.3354, 0.1584, 0.4181, 0.1183, 0.408, 0.1271, 0.3644, 0.1632, 0.3669, 0.4143, 0.3725, 0.3893, 0.3854, 0.3711, 0.3354, 0.3987, 0.3216, 0.1952, 0.4226, 0.1584, 0.4181, 0.1632, 0.3669, 0.1966, 0.3646, 0.4515, 0.3511, 0.4143, 0.3725, 0.3987, 0.3216, 0.436, 0.313, 0.2308, 0.4233, 0.1952, 0.4226, 0.1966, 0.3646, 0.2309, 0.3604, 0.4869, 0.3289, 0.4515, 0.3511, 0.436, 0.313, 0.4745, 0.2982, 0.3711, 0.3354, 0.3429, 0.3442, 0.3311, 0.2955, 0.3585, 0.2903, 0.1632, 0.3669, 0.1271, 0.3644, 0.128, 0.324, 0.1603, 0.3218, 0.3987, 0.3216, 0.3711, 0.3354, 0.3585, 0.2903, 0.3844, 0.2842, 0.1966, 0.3646, 0.1632, 0.3669, 0.1603, 0.3218, 0.1859, 0.3193, 0.436, 0.313, 0.3987, 0.3216, 0.4013, 0.3068, 0.4187, 0.3085, 0.234, 0.3135, 0.2309, 0.3604, 0.2222, 0.3499, 0.2207, 0.3154, 0.4745, 0.2982, 0.436, 0.313, 0.4251, 0.2742, 0.4674, 0.2646, 0.2603, 0.3595, 0.2309, 0.3604, 0.234, 0.3135, 0.2559, 0.3097, 0.5906, 0.579, 0.618, 0.5974, 0.5999, 0.6155, 0.5817, 0.588, 0.2882, 0.3564, 0.2603, 0.3595, 0.2559, 0.3097, 0.28, 0.3055, 0.3155, 0.3512, 0.2882, 0.3564, 0.28, 0.3055, 0.3051, 0.3007, 0.08588, 0.3584, 0.05768, 0.3526, 0.06107, 0.3254, 0.08888, 0.3254, 0.3429, 0.3442, 0.3155, 0.3512, 0.3051, 0.3007, 0.3311, 0.2955, 0.1271, 0.3644, 0.08588, 0.3584, 0.08888, 0.3254, 0.128, 0.324, 0.5817, 0.588, 0.5999, 0.6155, 0.5763, 0.6253, 0.57, 0.5929, 0.28, 0.3055, 0.2559, 0.3097, 0.2438, 0.2627, 0.268, 0.2563, 0.3051, 0.3007, 0.28, 0.3055, 0.268, 0.2563, 0.2944, 0.2506, 0.08888, 0.3254, 0.06107, 0.3254, 0.05931, 0.2988, 0.08596, 0.2936, 0.3311, 0.2955, 0.3051, 0.3007, 0.2944, 0.2506, 0.3216, 0.2454, 0.128, 0.324, 0.08888, 0.3254, 0.08596, 0.2936, 0.1239, 0.2855, 0.3585, 0.2903, 0.3311, 0.2955, 0.3216, 0.2454, 0.3505, 0.2406, 0.1603, 0.3218, 0.128, 0.324, 0.1239, 0.2855, 0.1567, 0.2792, 0.3844, 0.2842, 0.3585, 0.2903, 0.3505, 0.2406, 0.381, 0.2323, 0.1859, 0.3193, 0.1603, 0.3218, 0.1567, 0.2792, 0.186, 0.2741, 0.4251, 0.2742, 0.3844, 0.2842, 0.381, 0.2323, 0.4208, 0.2323, 0.186, 0.2741, 0.2179, 0.2715, 0.2123, 0.2831, 0.1963, 0.287, 0.4674, 0.2646, 0.4251, 0.2742, 0.4208, 0.2323, 0.465, 0.2283, 0.2559, 0.3097, 0.234, 0.3135, 0.2179, 0.2715, 0.2438, 0.2627, 0.381, 0.2323, 0.3505, 0.2406, 0.3445, 0.192, 0.3734, 0.1903, 0.186, 0.2741, 0.1567, 0.2792, 0.1455, 0.2342, 0.1785, 0.2208, 0.3731, 0.7347, 0.3651, 0.6926, 0.3789, 0.7094, 0.3788, 0.7205, 0.2179, 0.2715, 0.186, 0.2741, 0.1785, 0.2208, 0.2074, 0.2195, 0.465, 0.2283, 0.4208, 0.2323, 0.4192, 0.1893, 0.4669, 0.1903, 0.2438, 0.2627, 0.2179, 0.2715, 0.2074, 0.2195, 0.2298, 0.2138, 0.57, 0.5929, 0.5763, 0.6253, 0.5508, 0.6253, 0.5573, 0.593, 0.268, 0.2563, 0.2438, 0.2627, 0.2298, 0.2138, 0.2563, 0.2006, 0.2944, 0.2506, 0.268, 0.2563, 0.2563, 0.2006, 0.2855, 0.1963, 0.08596, 0.2936, 0.05931, 0.2988, 0.05241, 0.2737, 0.07694, 0.2631, 0.3216, 0.2454, 0.2944, 0.2506, 0.2855, 0.1963, 0.3144, 0.1936, 0.1239, 0.2855, 0.08596, 0.2936, 0.07694, 0.2631, 0.1128, 0.2476, 0.3505, 0.2406, 0.3216, 0.2454, 0.3144, 0.1936, 0.3445, 0.192, 0.1567, 0.2792, 0.1239, 0.2855, 0.1128, 0.2476, 0.1455, 0.2342, 0.5594, 0.000144, 0.5835, 0.0005329, 0.5797, 0.01948, 0.5624, 0.01885, 0.5635, 0.561, 0.5455, 0.5881, 0.5366, 0.5792, 0.5835, 0.0005329, 0.6062, 0.009942, 0.5954, 0.02638, 0.5797, 0.01948, 0.5635, 0.561, 0.5366, 0.5792, 0.5317, 0.5675, 0.5345, 0.1155, 0.5169, 0.09795, 0.5332, 0.08669, 0.5452, 0.09892, 0.5635, 0.561, 0.5317, 0.5675, 0.5316, 0.5548, 0.6239, 0.02748, 0.6337, 0.05083, 0.6137, 0.05489, 0.6074, 0.03876, 0.5635, 0.561, 0.5316, 0.5548, 0.5365, 0.5431, 0.5635, 0.561, 0.5365, 0.5431, 0.5454, 0.5341, 0.5573, 0.1249, 0.5345, 0.1155, 0.5452, 0.09892, 0.561, 0.1056, 0.5819, 0.1249, 0.5573, 0.1249, 0.561, 0.1056, 0.578, 0.1059, 0.5635, 0.561, 0.5454, 0.5341, 0.5571, 0.5292, 0.6217, 0.09912, 0.6044, 0.1157, 0.5938, 0.0997, 0.6065, 0.08801, 0.5635, 0.561, 0.5571, 0.5292, 0.5698, 0.5291, 0.5166, 0.02609, 0.5351, 0.007514, 0.5464, 0.02557, 0.5338, 0.03738, 0.5635, 0.561, 0.5698, 0.5291, 0.5815, 0.534, 0.6044, 0.1157, 0.5819, 0.1249, 0.578, 0.1059, 0.5938, 0.0997, 0.5635, 0.561, 0.5815, 0.534, 0.5905, 0.5429, 0.507, 0.04974, 0.5166, 0.02609, 0.5338, 0.03738, 0.5269, 0.05338, 0.5635, 0.561, 0.5905, 0.5429, 0.5954, 0.5546, 0.6337, 0.07687, 0.6217, 0.09912, 0.6065, 0.08801, 0.613, 0.07209, 0.5635, 0.561, 0.5954, 0.5546, 0.5954, 0.5673, 0.6062, 0.009942, 0.6239, 0.02748, 0.6074, 0.03876, 0.5954, 0.02638, 0.5635, 0.561, 0.5954, 0.5673, 0.5906, 0.579, 0.5072, 0.07492, 0.507, 0.04974, 0.5269, 0.05338, 0.5267, 0.07072, 0.5635, 0.561, 0.5906, 0.579, 0.5817, 0.588, 0.5169, 0.09795, 0.5072, 0.07492, 0.5267, 0.07072, 0.5332, 0.08669, 0.5635, 0.561, 0.5817, 0.588, 0.57, 0.5929, 0.5351, 0.007514, 0.5594, 0.000144, 0.5624, 0.01885, 0.5464, 0.02557, 0.5635, 0.561, 0.57, 0.5929, 0.5573, 0.593, 0.6337, 0.05083, 0.6337, 0.07687, 0.613, 0.07209, 0.6137, 0.05489, 0.5635, 0.561, 0.5573, 0.593, 0.5455, 0.5881, 0.2855, 0.1963, 0.2563, 0.2006, 0.2552, 0.1429, 0.2809, 0.1402, 0.07694, 0.2631, 0.05241, 0.2737, 0.04025, 0.2514, 0.06143, 0.2352, 0.3144, 0.1936, 0.2855, 0.1963, 0.2809, 0.1402, 0.3108, 0.1378, 0.1128, 0.2476, 0.07694, 0.2631, 0.06143, 0.2352, 0.09355, 0.2121, 0.3445, 0.192, 0.3144, 0.1936, 0.3108, 0.1378, 0.3438, 0.1365, 0.1455, 0.2342, 0.1128, 0.2476, 0.09355, 0.2121, 0.123, 0.1943, 0.3734, 0.1903, 0.3445, 0.192, 0.3438, 0.1365, 0.3806, 0.1329, 0.1785, 0.2208, 0.1455, 0.2342, 0.123, 0.1943, 0.1486, 0.1803, 0.4192, 0.1893, 0.3734, 0.1903, 0.3806, 0.1329, 0.4251, 0.1426, 0.2563, 0.2006, 0.2298, 0.2138, 0.2272, 0.2029, 0.2436, 0.1935, 0.4669, 0.1903, 0.4192, 0.1893, 0.4251, 0.1426, 0.4739, 0.1506, 0.1044, 0.08189, 0.1292, 0.04505, 0.1425, 0.06058, 0.1241, 0.08397, 0.5573, 0.593, 0.5508, 0.6253, 0.5271, 0.6155, 0.5455, 0.5881, 0.2117, 0.03097, 0.2438, 0.08878, 0.2282, 0.09123, 0.2017, 0.0473, 0.4088, 0.1287, 0.3903, 0.118, 0.3932, 0.1049, 0.4174, 0.1007, 0.4461, 0.8917, 0.4285, 0.8948, 0.4236, 0.885, 0.4359, 0.8702, 0.4104, 0.8118, 0.393, 0.8099, 0.3912, 0.7995, 0.4069, 0.7888, 0.3961, 0.7262, 0.3788, 0.7205, 0.3789, 0.7094, 0.3978, 0.7014, 0.4007, 0.63, 0.3823, 0.6191, 0.3852, 0.6062, 0.4095, 0.602, 0.4551, 0.3868, 0.4378, 0.3901, 0.4328, 0.3804, 0.4447, 0.3657, 0.4187, 0.3085, 0.4013, 0.3068, 0.3994, 0.2962, 0.4149, 0.2855, 0.4041, 0.2235, 0.3867, 0.2179, 0.3868, 0.2066, 0.4056, 0.1988, 0.3651, 0.6926, 0.4114, 0.6917, 0.3978, 0.7014, 0.3789, 0.7094, 0.3814, 0.0819, 0.436, 0.09365, 0.4174, 0.1007, 0.3932, 0.1049, 0.428, 0.5947, 0.4172, 0.6442, 0.4007, 0.63, 0.4095, 0.602, 0.4172, 0.6442, 0.3722, 0.634, 0.3823, 0.6191, 0.4007, 0.63, 0.4681, 0.8924, 0.43, 0.9103, 0.4285, 0.8948, 0.4461, 0.8917, 0.4208, 0.2323, 0.381, 0.2323, 0.3867, 0.2179, 0.4041, 0.2235, 0.436, 0.09365, 0.4251, 0.1426, 0.4088, 0.1287, 0.4174, 0.1007, 0.4394, 0.4053, 0.4143, 0.3725, 0.4328, 0.3804, 0.4378, 0.3901, 0.3806, 0.1329, 0.3814, 0.0819, 0.3932, 0.1049, 0.3903, 0.118, 0.43, 0.9103, 0.4049, 0.877, 0.4236, 0.885, 0.4285, 0.8948, 0.3727, 0.5818, 0.428, 0.5947, 0.4095, 0.602, 0.3852, 0.6062, 0.4049, 0.877, 0.4431, 0.8554, 0.4359, 0.8702, 0.4236, 0.885, 0.4515, 0.3511, 0.4767, 0.3872, 0.4551, 0.3868, 0.4447, 0.3657, 0.3734, 0.1903, 0.4192, 0.1893, 0.4056, 0.1988, 0.3868, 0.2066, 0.4431, 0.8554, 0.4681, 0.8924, 0.4461, 0.8917, 0.4359, 0.8702, 0.4767, 0.3872, 0.4394, 0.4053, 0.4378, 0.3901, 0.4551, 0.3868, 0.3987, 0.3216, 0.3844, 0.2842, 0.3994, 0.2962, 0.4013, 0.3068, 0.428, 0.8166, 0.3902, 0.8248, 0.393, 0.8099, 0.4104, 0.8118, 0.3902, 0.8248, 0.3759, 0.7868, 0.3912, 0.7995, 0.393, 0.8099, 0.4251, 0.2742, 0.436, 0.313, 0.4187, 0.3085, 0.4149, 0.2855, 0.4143, 0.3725, 0.4515, 0.3511, 0.4447, 0.3657, 0.4328, 0.3804, 0.3759, 0.7868, 0.4173, 0.7775, 0.4069, 0.7888, 0.3912, 0.7995, 0.381, 0.2323, 0.3734, 0.1903, 0.3868, 0.2066, 0.3867, 0.2179, 0.4173, 0.7775, 0.428, 0.8166, 0.4104, 0.8118, 0.4069, 0.7888, 0.115, 0.7723, 0.08924, 0.7747, 0.08152, 0.7555, 0.108, 0.7446, 0.1384, 0.7681, 0.115, 0.7723, 0.108, 0.7446, 0.1318, 0.737, 0.108, 0.7446, 0.08152, 0.7555, 0.07117, 0.7336, 0.09546, 0.7182, 0.1318, 0.737, 0.108, 0.7446, 0.09546, 0.7182, 0.1181, 0.7049, 0.09546, 0.7182, 0.07117, 0.7336, 0.05909, 0.7153, 0.07759, 0.695, 0.1181, 0.7049, 0.09546, 0.7182, 0.07759, 0.695, 0.09726, 0.679, 0.05403, 0.7402, 0.04073, 0.7119, 0.05909, 0.7153, 0.07117, 0.7336, 0.1509, 0.7767, 0.1193, 0.789, 0.115, 0.7723, 0.1384, 0.7681, 0.08164, 0.7918, 0.0666, 0.7649, 0.08152, 0.7555, 0.08924, 0.7747, 0.0666, 0.7649, 0.05403, 0.7402, 0.07117, 0.7336, 0.08152, 0.7555, 0.5555, 0.2997, 0.5762, 0.3062, 0.5692, 0.3111, 0.5536, 0.3081, 0.507, 0.2473, 0.5442, 0.255, 0.5555, 0.2997, 0.5235, 0.3031, 0.5442, 0.255, 0.5762, 0.2521, 0.5762, 0.3062, 0.5555, 0.2997, 0.507, 0.1527, 0.5348, 0.128, 0.5433, 0.1741, 0.5269, 0.2009, 0.2545, 0.7898, 0.2489, 0.7892, 0.2493, 0.7798, 0.2549, 0.7803, 0.264, 0.7585, 0.27, 0.8046, 0.2545, 0.7898, 0.2549, 0.7803, 0.2393, 0.8114, 0.2342, 0.7653, 0.2493, 0.7798, 0.2489, 0.7892, 0.2342, 0.7653, 0.264, 0.7585, 0.2549, 0.7803, 0.2493, 0.7798, 0.5473, 0.1838, 0.5672, 0.1856, 0.5749, 0.2343, 0.5573, 0.2371, 0.5269, 0.2009, 0.5433, 0.1741, 0.5473, 0.1838, 0.5359, 0.1993, 0.5433, 0.1741, 0.5763, 0.1797, 0.5672, 0.1856, 0.5473, 0.1838, 0.5235, 0.3031, 0.5555, 0.2997, 0.5536, 0.3081, 0.5365, 0.3114, 0.5551, 0.3547, 0.5659, 0.3513, 0.5749, 0.3542, 0.567, 0.3682, 0.5365, 0.3114, 0.5536, 0.3081, 0.5659, 0.3513, 0.5551, 0.3547, 0.5536, 0.3081, 0.5692, 0.3111, 0.5749, 0.3542, 0.5659, 0.3513, 0.5359, 0.1993, 0.5473, 0.1838, 0.5573, 0.2371, 0.5449, 0.247, 0.1909, 0.1631, 0.1618, 0.1756, 0.1406, 0.129, 0.1686, 0.1143, 0.2163, 0.1545, 0.1909, 0.1631, 0.1686, 0.1143, 0.1963, 0.1027, 0.2433, 0.1471, 0.2163, 0.1545, 0.1963, 0.1027, 0.2282, 0.09123, 0.1686, 0.1143, 0.1406, 0.129, 0.1241, 0.08397, 0.1425, 0.06058, 0.1963, 0.1027, 0.1686, 0.1143, 0.1425, 0.06058, 0.1741, 0.04473, 0.2282, 0.09123, 0.1963, 0.1027, 0.1741, 0.04473, 0.2017, 0.0473, 0.2058, 0.2083, 0.1861, 0.2076, 0.1618, 0.1756, 0.1909, 0.1631, 0.2272, 0.2029, 0.2058, 0.2083, 0.1909, 0.1631, 0.2163, 0.1545, 0.2436, 0.1935, 0.2272, 0.2029, 0.2163, 0.1545, 0.2433, 0.1471, 0.1785, 0.2208, 0.1486, 0.1803, 0.1618, 0.1756, 0.1861, 0.2076, 0.168, 0.02502, 0.2117, 0.03097, 0.2017, 0.0473, 0.1741, 0.04473, 0.2298, 0.2138, 0.2074, 0.2195, 0.2058, 0.2083, 0.2272, 0.2029, 0.6137, 0.05489, 0.613, 0.07209, 0.6025, 0.06977, 0.6028, 0.05682, 0.5954, 0.02638, 0.6074, 0.03876, 0.5981, 0.04472, 0.5891, 0.03538, 0.5332, 0.08669, 0.5267, 0.07072, 0.5375, 0.06864, 0.5424, 0.08066, 0.613, 0.07209, 0.6065, 0.08801, 0.5973, 0.08162, 0.6025, 0.06977, 0.6074, 0.03876, 0.6137, 0.05489, 0.6028, 0.05682, 0.5981, 0.04472, 0.5267, 0.07072, 0.5269, 0.05338, 0.5377, 0.05565, 0.5375, 0.06864, 0.6065, 0.08801, 0.5938, 0.0997, 0.588, 0.09052, 0.5973, 0.08162, 0.5269, 0.05338, 0.5338, 0.03738, 0.5429, 0.04369, 0.5377, 0.05565, 0.5338, 0.03738, 0.5464, 0.02557, 0.5523, 0.03469, 0.5429, 0.04369, 0.5938, 0.0997, 0.578, 0.1059, 0.576, 0.09518, 0.588, 0.09052, 0.5464, 0.02557, 0.5624, 0.01885, 0.5643, 0.02989, 0.5523, 0.03469, 0.578, 0.1059, 0.561, 0.1056, 0.5632, 0.09497, 0.576, 0.09518, 0.5624, 0.01885, 0.5797, 0.01948, 0.5773, 0.03018, 0.5643, 0.02989, 0.561, 0.1056, 0.5452, 0.09892, 0.5514, 0.08989, 0.5632, 0.09497, 0.5797, 0.01948, 0.5954, 0.02638, 0.5891, 0.03538, 0.5773, 0.03018, 0.5452, 0.09892, 0.5332, 0.08669, 0.5424, 0.08066, 0.5514, 0.08989, 0.2183, 0.5785, 0.1949, 0.5792, 0.1783, 0.5412, 0.2062, 0.5198, 0.2413, 0.5667, 0.2183, 0.5785, 0.2062, 0.5198, 0.236, 0.5239, 0.1491, 0.5312, 0.1997, 0.4968, 0.2062, 0.5198, 0.1783, 0.5412, 0.26, 0.5781, 0.2223, 0.5921, 0.2183, 0.5785, 0.2413, 0.5667, 0.1997, 0.4968, 0.2481, 0.5057, 0.236, 0.5239, 0.2062, 0.5198, 0.1875, 0.5964, 0.1491, 0.5312, 0.1783, 0.5412, 0.1949, 0.5792, 0.5514, 0.08989, 0.5424, 0.08066, 0.5456, 0.07855, 0.5535, 0.08673, 0.6028, 0.05682, 0.6025, 0.06977, 0.5987, 0.06898, 0.599, 0.0575, 0.5891, 0.03538, 0.5981, 0.04472, 0.5949, 0.0468, 0.587, 0.03853, 0.5424, 0.08066, 0.5375, 0.06864, 0.5413, 0.06792, 0.5456, 0.07855, 0.6025, 0.06977, 0.5973, 0.08162, 0.5942, 0.07946, 0.5987, 0.06898, 0.5981, 0.04472, 0.6028, 0.05682, 0.599, 0.0575, 0.5949, 0.0468, 0.5375, 0.06864, 0.5377, 0.05565, 0.5415, 0.05643, 0.5413, 0.06792, 0.5973, 0.08162, 0.588, 0.09052, 0.5859, 0.08732, 0.5942, 0.07946, 0.5377, 0.05565, 0.5429, 0.04369, 0.5461, 0.04588, 0.5415, 0.05643, 0.5429, 0.04369, 0.5523, 0.03469, 0.5544, 0.0379, 0.5461, 0.04588, 0.588, 0.09052, 0.576, 0.09518, 0.5754, 0.09144, 0.5859, 0.08732, 0.5523, 0.03469, 0.5643, 0.02989, 0.5651, 0.03367, 0.5544, 0.0379, 0.576, 0.09518, 0.5632, 0.09497, 0.564, 0.09124, 0.5754, 0.09144, 0.5643, 0.02989, 0.5773, 0.03018, 0.5765, 0.03393, 0.5651, 0.03367, 0.5632, 0.09497, 0.5514, 0.08989, 0.5535, 0.08673, 0.564, 0.09124, 0.5773, 0.03018, 0.5891, 0.03538, 0.587, 0.03853, 0.5765, 0.03393, 0.599, 0.0575, 0.5702, 0.06261, 0.5949, 0.0468, 0.5949, 0.0468, 0.5702, 0.06261, 0.587, 0.03853, 0.587, 0.03853, 0.5702, 0.06261, 0.5765, 0.03393, 0.5765, 0.03393, 0.5702, 0.06261, 0.5651, 0.03367, 0.5651, 0.03367, 0.5702, 0.06261, 0.5544, 0.0379, 0.5544, 0.0379, 0.5702, 0.06261, 0.5461, 0.04588, 0.5461, 0.04588, 0.5702, 0.06261, 0.5415, 0.05643, 0.5415, 0.05643, 0.5702, 0.06261, 0.5413, 0.06792, 0.5413, 0.06792, 0.5702, 0.06261, 0.5456, 0.07855, 0.5456, 0.07855, 0.5702, 0.06261, 0.5535, 0.08673, 0.5535, 0.08673, 0.5702, 0.06261, 0.564, 0.09124, 0.564, 0.09124, 0.5702, 0.06261, 0.5754, 0.09144, 0.5754, 0.09144, 0.5702, 0.06261, 0.5859, 0.08732, 0.5859, 0.08732, 0.5702, 0.06261, 0.5942, 0.07946, 0.5942, 0.07946, 0.5702, 0.06261, 0.5987, 0.06898, 0.5987, 0.06898, 0.5702, 0.06261, 0.599, 0.0575, 0.2222, 0.3499, 0.2042, 0.3486, 0.1992, 0.3177, 0.2207, 0.3154, 0.2207, 0.3154, 0.1992, 0.3177, 0.1963, 0.287, 0.2123, 0.2831, 0.2309, 0.3604, 0.1966, 0.3646, 0.2042, 0.3486, 0.2222, 0.3499, 0.1966, 0.3646, 0.1859, 0.3193, 0.1992, 0.3177, 0.2042, 0.3486, 0.2179, 0.2715, 0.234, 0.3135, 0.2207, 0.3154, 0.2123, 0.2831, 0.1859, 0.3193, 0.186, 0.2741, 0.1963, 0.287, 0.1992, 0.3177])
me_cube.materials.append(mat_material)
me_cube.materials.append(mat_material_001)
me_cube.use_remesh_preserve_volume = False
me_cube.use_remesh_preserve_attributes = False
me_cube.use_mirror_vertex_groups = False
me_cube.update()

# ---- objects
ob_cube = bpy.data.objects.new('Cube', me_cube)
ob_lamp = bpy.data.objects.new('Lamp', light_lamp)
ob_camera = bpy.data.objects.new('Camera', cam_camera)

# ---- transforms, parenting, visibility, modifiers, constraints
ob_cube.location = (0.0, 1.42, 0.0)
ob_cube.rotation_euler = (0.0, -0.0, -3.142)
ob_cube.scale = (3.375, 3.375, 3.375)
ob_cube.lock_rotations_4d = False
ob_cube.empty_display_type = 'ARROWS'
ob_cube.lineart.crease_threshold = 0.0
_m = ob_cube.modifiers.new('Bevel', 'BEVEL')
_m.width = 0.058
_m.width_pct = 0.058
_m.limit_method = 'NONE'
_m.spread = 0.0
ob_lamp.location = (4.076, 5.892, 1.072)
ob_lamp.rotation_euler = (1.404, 1.159, 2.385)
ob_lamp.lock_rotations_4d = False
ob_lamp.empty_display_type = 'ARROWS'
ob_lamp.color = (0.0, 0.0, 0.0, 0.0)
ob_lamp.lineart.crease_threshold = 0.0
ob_camera.location = (7.481, -6.508, 5.344)
ob_camera.rotation_euler = (1.109, 0.01082, 0.8149)
ob_camera.lock_rotations_4d = False
ob_camera.empty_display_type = 'ARROWS'
ob_camera.color = (0.0, 0.0, 0.0, 0.0)
ob_camera.display_type = 'WIRE'
ob_camera.lineart.crease_threshold = 0.0

# ---- collection membership
col_collection_1.objects.link(ob_cube)
col_collection_1.objects.link(ob_lamp)
col_collection_1.objects.link(ob_camera)

# ---- scene / render settings (as saved in the file)
scene.camera = ob_camera
scene.frame_start = 1; scene.frame_end = 250; scene.frame_set(1)
scene.render.engine = 'BLENDER_EEVEE_NEXT'
scene.render.resolution_percentage = 50
scene.render.dither_intensity = 0.0
scene.cycles.use_denoising = False
scene.cycles.samples = 10
scene.cycles.sampling_pattern = 'TABULATED_SOBOL'
scene.cycles.light_sampling_threshold = 0.0
scene.cycles.use_adaptive_sampling = False
scene.cycles.use_light_tree = False
scene.cycles.blur_glossy = 0.0
scene.cycles.pixel_filter_type = 'GAUSSIAN'
scene.cycles.sample_clamp_indirect = 0.0
scene.view_settings.view_transform = 'Standard'
bpy.context.view_layer.update()
